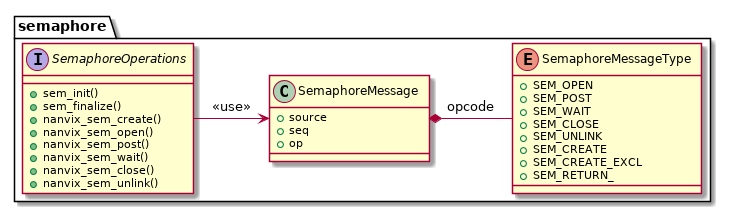

The diagram above was rendered by PlantUML. Its source (embedded in the PNG):
@startuml

namespace semaphore {

	interface SemaphoreOperations {
		+ sem_init()
		+ sem_finalize()
		+ nanvix_sem_create()
		+ nanvix_sem_open()
		+ nanvix_sem_post()
		+ nanvix_sem_wait()
		+ nanvix_sem_close()
		+ nanvix_sem_unlink()
	}

	class SemaphoreMessage {
		+ source
	    + seq	
		+ op
	}

	enum SemaphoreMessageType {
		+ SEM_OPEN
		+ SEM_POST
		+ SEM_WAIT
		+ SEM_CLOSE
		+ SEM_UNLINK
		+ SEM_CREATE
		+ SEM_CREATE_EXCL
		+ SEM_RETURN_
	}

	SemaphoreMessage    *- SemaphoreMessageType : opcode
	SemaphoreOperations -> SemaphoreMessage     : <<use>>
}

@enduml